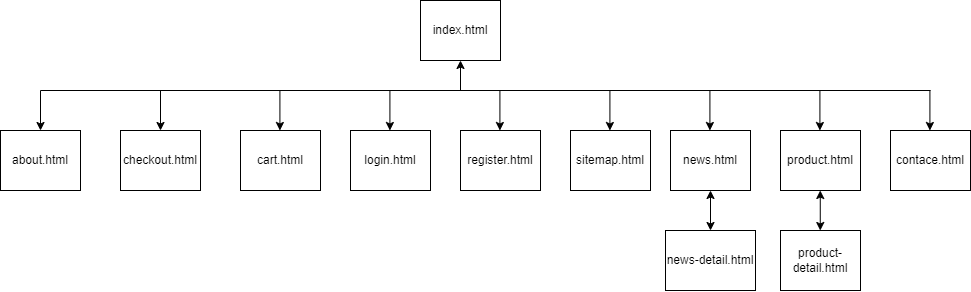

The diagram above was exported from draw.io. Its source (the exported page's mxGraphModel, read from the mxfile embedded in the PNG):
<mxGraphModel dx="1080" dy="533" grid="1" gridSize="10" guides="1" tooltips="1" connect="1" arrows="1" fold="1" page="1" pageScale="1" pageWidth="827" pageHeight="1169" math="0" shadow="0">
  <root>
    <mxCell id="0" />
    <mxCell id="1" parent="0" />
    <mxCell id="mYszmLFwwyqY7yvPvSb4-1" value="index.html" style="rounded=0;whiteSpace=wrap;html=1;" parent="1" vertex="1">
      <mxGeometry x="460" y="30" width="80" height="60" as="geometry" />
    </mxCell>
    <mxCell id="mYszmLFwwyqY7yvPvSb4-2" value="cart.html" style="rounded=0;whiteSpace=wrap;html=1;" parent="1" vertex="1">
      <mxGeometry x="280" y="160" width="80" height="60" as="geometry" />
    </mxCell>
    <mxCell id="mYszmLFwwyqY7yvPvSb4-3" value="checkout.html" style="rounded=0;whiteSpace=wrap;html=1;" parent="1" vertex="1">
      <mxGeometry x="160" y="160" width="80" height="60" as="geometry" />
    </mxCell>
    <mxCell id="mYszmLFwwyqY7yvPvSb4-4" value="about.html" style="rounded=0;whiteSpace=wrap;html=1;" parent="1" vertex="1">
      <mxGeometry x="40" y="160" width="80" height="60" as="geometry" />
    </mxCell>
    <mxCell id="mYszmLFwwyqY7yvPvSb4-5" value="login.html" style="rounded=0;whiteSpace=wrap;html=1;" parent="1" vertex="1">
      <mxGeometry x="390" y="160" width="80" height="60" as="geometry" />
    </mxCell>
    <mxCell id="mYszmLFwwyqY7yvPvSb4-6" value="news.html" style="rounded=0;whiteSpace=wrap;html=1;" parent="1" vertex="1">
      <mxGeometry x="710" y="160" width="80" height="60" as="geometry" />
    </mxCell>
    <mxCell id="mYszmLFwwyqY7yvPvSb4-7" value="news-detail.html" style="rounded=0;whiteSpace=wrap;html=1;" parent="1" vertex="1">
      <mxGeometry x="705" y="260" width="90" height="60" as="geometry" />
    </mxCell>
    <mxCell id="mYszmLFwwyqY7yvPvSb4-9" value="product.html" style="rounded=0;whiteSpace=wrap;html=1;" parent="1" vertex="1">
      <mxGeometry x="820" y="160" width="80" height="60" as="geometry" />
    </mxCell>
    <mxCell id="mYszmLFwwyqY7yvPvSb4-10" value="product-detail.html" style="rounded=0;whiteSpace=wrap;html=1;" parent="1" vertex="1">
      <mxGeometry x="820" y="260" width="80" height="60" as="geometry" />
    </mxCell>
    <mxCell id="mYszmLFwwyqY7yvPvSb4-11" value="register.html" style="rounded=0;whiteSpace=wrap;html=1;" parent="1" vertex="1">
      <mxGeometry x="500" y="160" width="80" height="60" as="geometry" />
    </mxCell>
    <mxCell id="mYszmLFwwyqY7yvPvSb4-13" value="sitemap.html" style="rounded=0;whiteSpace=wrap;html=1;" parent="1" vertex="1">
      <mxGeometry x="610" y="160" width="80" height="60" as="geometry" />
    </mxCell>
    <mxCell id="mYszmLFwwyqY7yvPvSb4-18" value="contace.html" style="rounded=0;whiteSpace=wrap;html=1;" parent="1" vertex="1">
      <mxGeometry x="930" y="160" width="80" height="60" as="geometry" />
    </mxCell>
    <mxCell id="mYszmLFwwyqY7yvPvSb4-19" value="" style="endArrow=none;html=1;rounded=0;" parent="1" edge="1">
      <mxGeometry width="50" height="50" relative="1" as="geometry">
        <mxPoint x="80" y="120" as="sourcePoint" />
        <mxPoint x="970" y="120" as="targetPoint" />
      </mxGeometry>
    </mxCell>
    <mxCell id="uRIBkwLpoHiYfk8Fey61-2" value="" style="endArrow=classic;html=1;rounded=0;entryX=0.5;entryY=1;entryDx=0;entryDy=0;" edge="1" parent="1" target="mYszmLFwwyqY7yvPvSb4-1">
      <mxGeometry width="50" height="50" relative="1" as="geometry">
        <mxPoint x="500" y="120" as="sourcePoint" />
        <mxPoint x="510" y="210" as="targetPoint" />
      </mxGeometry>
    </mxCell>
    <mxCell id="uRIBkwLpoHiYfk8Fey61-3" value="" style="endArrow=classic;html=1;rounded=0;entryX=0.5;entryY=0;entryDx=0;entryDy=0;" edge="1" parent="1" target="mYszmLFwwyqY7yvPvSb4-4">
      <mxGeometry width="50" height="50" relative="1" as="geometry">
        <mxPoint x="80" y="120" as="sourcePoint" />
        <mxPoint x="340" y="180" as="targetPoint" />
      </mxGeometry>
    </mxCell>
    <mxCell id="uRIBkwLpoHiYfk8Fey61-5" value="" style="endArrow=classic;html=1;rounded=0;" edge="1" parent="1" target="mYszmLFwwyqY7yvPvSb4-3">
      <mxGeometry width="50" height="50" relative="1" as="geometry">
        <mxPoint x="200" y="120" as="sourcePoint" />
        <mxPoint x="340" y="180" as="targetPoint" />
      </mxGeometry>
    </mxCell>
    <mxCell id="uRIBkwLpoHiYfk8Fey61-11" value="" style="endArrow=classic;html=1;rounded=0;" edge="1" parent="1">
      <mxGeometry width="50" height="50" relative="1" as="geometry">
        <mxPoint x="859.41" y="120" as="sourcePoint" />
        <mxPoint x="859.41" y="160" as="targetPoint" />
      </mxGeometry>
    </mxCell>
    <mxCell id="uRIBkwLpoHiYfk8Fey61-12" value="" style="endArrow=classic;html=1;rounded=0;" edge="1" parent="1">
      <mxGeometry width="50" height="50" relative="1" as="geometry">
        <mxPoint x="749.4100000000001" y="120" as="sourcePoint" />
        <mxPoint x="749.4100000000001" y="160" as="targetPoint" />
      </mxGeometry>
    </mxCell>
    <mxCell id="uRIBkwLpoHiYfk8Fey61-13" value="" style="endArrow=classic;html=1;rounded=0;" edge="1" parent="1">
      <mxGeometry width="50" height="50" relative="1" as="geometry">
        <mxPoint x="969.41" y="120" as="sourcePoint" />
        <mxPoint x="969.41" y="160" as="targetPoint" />
      </mxGeometry>
    </mxCell>
    <mxCell id="uRIBkwLpoHiYfk8Fey61-14" value="" style="endArrow=classic;html=1;rounded=0;" edge="1" parent="1">
      <mxGeometry width="50" height="50" relative="1" as="geometry">
        <mxPoint x="649.4100000000001" y="120" as="sourcePoint" />
        <mxPoint x="649.4100000000001" y="160" as="targetPoint" />
      </mxGeometry>
    </mxCell>
    <mxCell id="uRIBkwLpoHiYfk8Fey61-15" value="" style="endArrow=classic;html=1;rounded=0;" edge="1" parent="1">
      <mxGeometry width="50" height="50" relative="1" as="geometry">
        <mxPoint x="539.41" y="120" as="sourcePoint" />
        <mxPoint x="539.41" y="160" as="targetPoint" />
      </mxGeometry>
    </mxCell>
    <mxCell id="uRIBkwLpoHiYfk8Fey61-16" value="" style="endArrow=classic;html=1;rounded=0;" edge="1" parent="1">
      <mxGeometry width="50" height="50" relative="1" as="geometry">
        <mxPoint x="319.41" y="120" as="sourcePoint" />
        <mxPoint x="319.41" y="160" as="targetPoint" />
      </mxGeometry>
    </mxCell>
    <mxCell id="uRIBkwLpoHiYfk8Fey61-17" value="" style="endArrow=classic;html=1;rounded=0;" edge="1" parent="1">
      <mxGeometry width="50" height="50" relative="1" as="geometry">
        <mxPoint x="429.40999999999997" y="120" as="sourcePoint" />
        <mxPoint x="429.40999999999997" y="160" as="targetPoint" />
      </mxGeometry>
    </mxCell>
    <mxCell id="uRIBkwLpoHiYfk8Fey61-23" value="" style="endArrow=classic;startArrow=classic;html=1;rounded=0;exitX=0.5;exitY=0;exitDx=0;exitDy=0;entryX=0.5;entryY=1;entryDx=0;entryDy=0;" edge="1" parent="1" source="mYszmLFwwyqY7yvPvSb4-7" target="mYszmLFwwyqY7yvPvSb4-6">
      <mxGeometry width="50" height="50" relative="1" as="geometry">
        <mxPoint x="660" y="260" as="sourcePoint" />
        <mxPoint x="710" y="210" as="targetPoint" />
      </mxGeometry>
    </mxCell>
    <mxCell id="uRIBkwLpoHiYfk8Fey61-24" value="" style="endArrow=classic;startArrow=classic;html=1;rounded=0;exitX=0.5;exitY=0;exitDx=0;exitDy=0;entryX=0.5;entryY=1;entryDx=0;entryDy=0;" edge="1" parent="1">
      <mxGeometry width="50" height="50" relative="1" as="geometry">
        <mxPoint x="859.76" y="260" as="sourcePoint" />
        <mxPoint x="859.76" y="220" as="targetPoint" />
      </mxGeometry>
    </mxCell>
  </root>
</mxGraphModel>